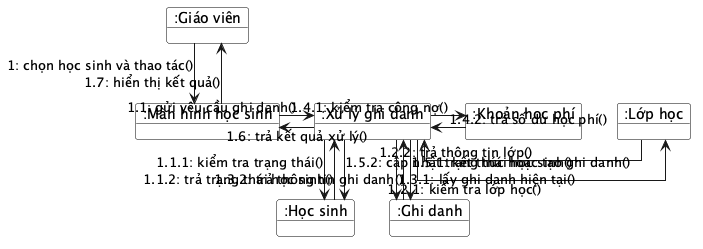

The diagram above was rendered by PlantUML. Its source (embedded in the PNG):
@startuml
skinparam linetype ortho
skinparam object {
  BackgroundColor White
  BorderColor Black
}
object ":Giáo viên" as Teacher
object ":Màn hình học sinh" as Screen
object ":Xử lý ghi danh" as Handler
object ":Học sinh" as Student
object ":Lớp học" as Class
object ":Ghi danh" as Enrollment
object ":Khoản học phí" as Fee

Teacher -down-> Screen : 1: chọn học sinh và thao tác()
Screen -right-> Handler : 1.1: gửi yêu cầu ghi danh()
Handler -down-> Student : 1.1.1: kiểm tra trạng thái()
Student -up-> Handler : 1.1.2: trả trạng thái học sinh()
Handler -right-> Class : 1.2.1: kiểm tra lớp học()
Class -left-> Handler : 1.2.2: trả thông tin lớp()
Handler -down-> Enrollment : 1.3.1: lấy ghi danh hiện tại()
Enrollment -up-> Handler : 1.3.2: trả thông tin ghi danh()
Handler -right-> Fee : 1.4.1: kiểm tra công nợ()
Fee -left-> Handler : 1.4.2: trả số dư học phí()
Handler -down-> Enrollment : 1.5.1: kết thúc hoặc tạo ghi danh()
Handler -down-> Student : 1.5.2: cập nhật trạng thái học sinh()
Handler -left-> Screen : 1.6: trả kết quả xử lý()
Screen -up-> Teacher : 1.7: hiển thị kết quả()
@enduml